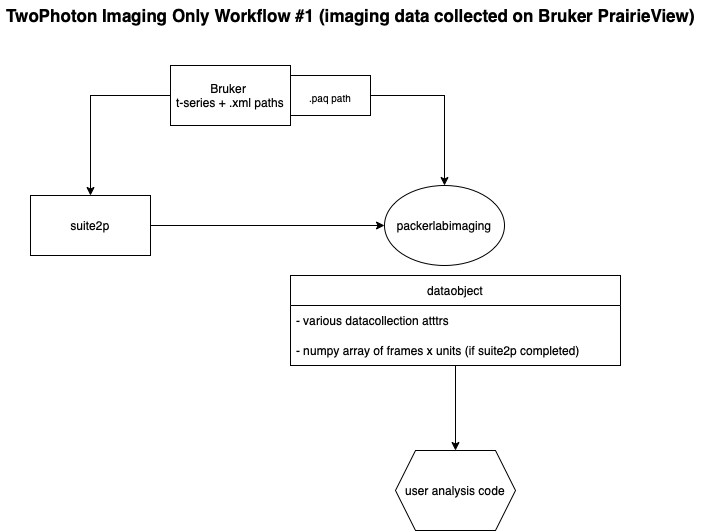

The diagram above was exported from draw.io. Its source (the exported page's mxGraphModel, read from the mxfile embedded in the PNG):
<mxGraphModel dx="1321" dy="1179" grid="1" gridSize="10" guides="1" tooltips="1" connect="1" arrows="1" fold="1" page="1" pageScale="1" pageWidth="827" pageHeight="1169" math="0" shadow="0">
  <root>
    <mxCell id="0" />
    <mxCell id="1" parent="0" />
    <mxCell id="VwvqJQRG_B_Ik5CEjrQL-1" value="Bruker &lt;br&gt;t-series + .xml paths" style="rounded=0;whiteSpace=wrap;html=1;" vertex="1" parent="1">
      <mxGeometry x="200" y="90" width="120" height="60" as="geometry" />
    </mxCell>
    <mxCell id="VwvqJQRG_B_Ik5CEjrQL-2" value="suite2p" style="rounded=0;whiteSpace=wrap;html=1;" vertex="1" parent="1">
      <mxGeometry x="60" y="220" width="120" height="60" as="geometry" />
    </mxCell>
    <mxCell id="VwvqJQRG_B_Ik5CEjrQL-3" value="packerlabimaging" style="ellipse;whiteSpace=wrap;html=1;" vertex="1" parent="1">
      <mxGeometry x="414" y="210" width="120" height="80" as="geometry" />
    </mxCell>
    <mxCell id="VwvqJQRG_B_Ik5CEjrQL-6" value="" style="endArrow=classic;html=1;rounded=0;exitX=0;exitY=0.5;exitDx=0;exitDy=0;entryX=0.5;entryY=0;entryDx=0;entryDy=0;" edge="1" parent="1" source="VwvqJQRG_B_Ik5CEjrQL-1" target="VwvqJQRG_B_Ik5CEjrQL-2">
      <mxGeometry width="50" height="50" relative="1" as="geometry">
        <mxPoint x="390" y="620" as="sourcePoint" />
        <mxPoint x="440" y="570" as="targetPoint" />
        <Array as="points">
          <mxPoint x="120" y="120" />
        </Array>
      </mxGeometry>
    </mxCell>
    <mxCell id="VwvqJQRG_B_Ik5CEjrQL-7" value="" style="endArrow=classic;html=1;rounded=0;entryX=0.5;entryY=0;entryDx=0;entryDy=0;" edge="1" parent="1" target="VwvqJQRG_B_Ik5CEjrQL-3">
      <mxGeometry width="50" height="50" relative="1" as="geometry">
        <mxPoint x="400" y="120" as="sourcePoint" />
        <mxPoint x="240" y="220" as="targetPoint" />
        <Array as="points">
          <mxPoint x="474" y="120" />
        </Array>
      </mxGeometry>
    </mxCell>
    <mxCell id="VwvqJQRG_B_Ik5CEjrQL-9" value="" style="endArrow=classic;html=1;rounded=0;exitX=1;exitY=0.5;exitDx=0;exitDy=0;entryX=0;entryY=0.5;entryDx=0;entryDy=0;" edge="1" parent="1" source="VwvqJQRG_B_Ik5CEjrQL-2" target="VwvqJQRG_B_Ik5CEjrQL-3">
      <mxGeometry width="50" height="50" relative="1" as="geometry">
        <mxPoint x="390" y="620" as="sourcePoint" />
        <mxPoint x="440" y="570" as="targetPoint" />
      </mxGeometry>
    </mxCell>
    <mxCell id="VwvqJQRG_B_Ik5CEjrQL-20" value="" style="edgeStyle=orthogonalEdgeStyle;rounded=0;orthogonalLoop=1;jettySize=auto;html=1;" edge="1" parent="1" source="VwvqJQRG_B_Ik5CEjrQL-10" target="VwvqJQRG_B_Ik5CEjrQL-19">
      <mxGeometry relative="1" as="geometry" />
    </mxCell>
    <mxCell id="VwvqJQRG_B_Ik5CEjrQL-10" value="dataobject" style="swimlane;fontStyle=0;childLayout=stackLayout;horizontal=1;startSize=30;horizontalStack=0;resizeParent=1;resizeParentMax=0;resizeLast=0;collapsible=1;marginBottom=0;" vertex="1" parent="1">
      <mxGeometry x="320" y="300" width="330" height="90" as="geometry" />
    </mxCell>
    <mxCell id="VwvqJQRG_B_Ik5CEjrQL-11" value="- various datacollection atttrs" style="text;strokeColor=none;fillColor=none;align=left;verticalAlign=middle;spacingLeft=4;spacingRight=4;overflow=hidden;points=[[0,0.5],[1,0.5]];portConstraint=eastwest;rotatable=0;" vertex="1" parent="VwvqJQRG_B_Ik5CEjrQL-10">
      <mxGeometry y="30" width="330" height="30" as="geometry" />
    </mxCell>
    <mxCell id="VwvqJQRG_B_Ik5CEjrQL-12" value="- numpy array of frames x units (if suite2p completed)" style="text;strokeColor=none;fillColor=none;align=left;verticalAlign=middle;spacingLeft=4;spacingRight=4;overflow=hidden;points=[[0,0.5],[1,0.5]];portConstraint=eastwest;rotatable=0;" vertex="1" parent="VwvqJQRG_B_Ik5CEjrQL-10">
      <mxGeometry y="60" width="330" height="30" as="geometry" />
    </mxCell>
    <mxCell id="VwvqJQRG_B_Ik5CEjrQL-19" value="user analysis code" style="shape=hexagon;perimeter=hexagonPerimeter2;whiteSpace=wrap;html=1;fixedSize=1;fontStyle=0;startSize=30;" vertex="1" parent="1">
      <mxGeometry x="425" y="475" width="120" height="80" as="geometry" />
    </mxCell>
    <mxCell id="VwvqJQRG_B_Ik5CEjrQL-21" value="TwoPhoton Imaging Only Workflow #1 (imaging data collected on Bruker PrairieView)" style="text;html=1;align=center;verticalAlign=middle;resizable=0;points=[];autosize=1;strokeColor=none;fillColor=none;fontStyle=1;fontSize=17;" vertex="1" parent="1">
      <mxGeometry x="30" y="25" width="700" height="30" as="geometry" />
    </mxCell>
    <mxCell id="VwvqJQRG_B_Ik5CEjrQL-22" value="&lt;font size=&quot;1&quot;&gt;.paq path&lt;/font&gt;" style="rounded=0;whiteSpace=wrap;html=1;fontSize=17;" vertex="1" parent="1">
      <mxGeometry x="320" y="100" width="80" height="40" as="geometry" />
    </mxCell>
  </root>
</mxGraphModel>